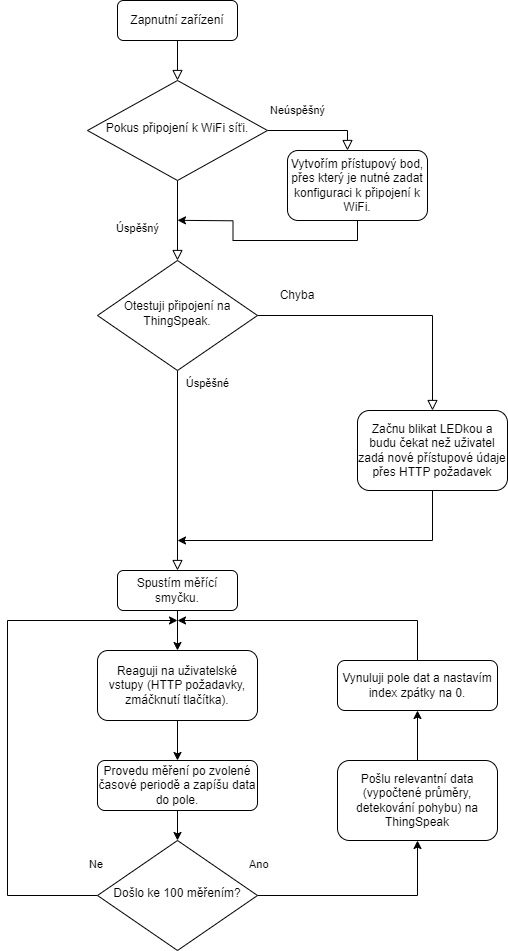

The diagram above was exported from draw.io. Its source (the exported page's mxGraphModel, read from the mxfile embedded in the PNG):
<mxGraphModel dx="1423" dy="1246" grid="1" gridSize="10" guides="1" tooltips="1" connect="1" arrows="1" fold="1" page="1" pageScale="1" pageWidth="827" pageHeight="1169" math="0" shadow="0">
  <root>
    <mxCell id="WIyWlLk6GJQsqaUBKTNV-0" />
    <mxCell id="WIyWlLk6GJQsqaUBKTNV-1" parent="WIyWlLk6GJQsqaUBKTNV-0" />
    <mxCell id="Tcy9y6LRJHT2huuJNAPD-29" value="" style="rounded=0;html=1;jettySize=auto;orthogonalLoop=1;fontSize=11;endArrow=block;endFill=0;endSize=8;strokeWidth=1;shadow=0;labelBackgroundColor=none;edgeStyle=orthogonalEdgeStyle;" edge="1" parent="WIyWlLk6GJQsqaUBKTNV-1" source="Tcy9y6LRJHT2huuJNAPD-30" target="Tcy9y6LRJHT2huuJNAPD-33">
      <mxGeometry relative="1" as="geometry" />
    </mxCell>
    <mxCell id="Tcy9y6LRJHT2huuJNAPD-30" value="Zapnutní zařízení" style="rounded=1;whiteSpace=wrap;html=1;fontSize=12;glass=0;strokeWidth=1;shadow=0;" vertex="1" parent="WIyWlLk6GJQsqaUBKTNV-1">
      <mxGeometry x="250" y="70" width="120" height="40" as="geometry" />
    </mxCell>
    <mxCell id="Tcy9y6LRJHT2huuJNAPD-31" value="Úspěšný" style="rounded=0;html=1;jettySize=auto;orthogonalLoop=1;fontSize=11;endArrow=block;endFill=0;endSize=8;strokeWidth=1;shadow=0;labelBackgroundColor=none;edgeStyle=orthogonalEdgeStyle;" edge="1" parent="WIyWlLk6GJQsqaUBKTNV-1" source="Tcy9y6LRJHT2huuJNAPD-33" target="Tcy9y6LRJHT2huuJNAPD-38">
      <mxGeometry x="0.2" y="-40" relative="1" as="geometry">
        <mxPoint as="offset" />
      </mxGeometry>
    </mxCell>
    <mxCell id="Tcy9y6LRJHT2huuJNAPD-32" value="Neúspěšný" style="edgeStyle=orthogonalEdgeStyle;rounded=0;html=1;jettySize=auto;orthogonalLoop=1;fontSize=11;endArrow=block;endFill=0;endSize=8;strokeWidth=1;shadow=0;labelBackgroundColor=none;" edge="1" parent="WIyWlLk6GJQsqaUBKTNV-1" source="Tcy9y6LRJHT2huuJNAPD-33" target="Tcy9y6LRJHT2huuJNAPD-35">
      <mxGeometry x="-0.4" y="20" relative="1" as="geometry">
        <mxPoint as="offset" />
        <Array as="points">
          <mxPoint x="480" y="200" />
        </Array>
      </mxGeometry>
    </mxCell>
    <mxCell id="Tcy9y6LRJHT2huuJNAPD-33" value="Pokus připojení k WiFi síťi." style="rhombus;whiteSpace=wrap;html=1;shadow=0;fontFamily=Helvetica;fontSize=12;align=center;strokeWidth=1;spacing=6;spacingTop=-4;" vertex="1" parent="WIyWlLk6GJQsqaUBKTNV-1">
      <mxGeometry x="220" y="150" width="180" height="100" as="geometry" />
    </mxCell>
    <mxCell id="Tcy9y6LRJHT2huuJNAPD-34" style="edgeStyle=orthogonalEdgeStyle;rounded=0;orthogonalLoop=1;jettySize=auto;html=1;exitX=0.5;exitY=1;exitDx=0;exitDy=0;" edge="1" parent="WIyWlLk6GJQsqaUBKTNV-1" source="Tcy9y6LRJHT2huuJNAPD-35">
      <mxGeometry relative="1" as="geometry">
        <mxPoint x="310" y="289.80952380952374" as="targetPoint" />
      </mxGeometry>
    </mxCell>
    <mxCell id="Tcy9y6LRJHT2huuJNAPD-35" value="Vytvořím přístupový bod, přes který je nutné zadat konfiguraci k připojení k WiFi." style="rounded=1;whiteSpace=wrap;html=1;fontSize=12;glass=0;strokeWidth=1;shadow=0;" vertex="1" parent="WIyWlLk6GJQsqaUBKTNV-1">
      <mxGeometry x="420" y="220" width="140" height="70" as="geometry" />
    </mxCell>
    <mxCell id="Tcy9y6LRJHT2huuJNAPD-36" value="Úspěšné" style="rounded=0;html=1;jettySize=auto;orthogonalLoop=1;fontSize=11;endArrow=block;endFill=0;endSize=8;strokeWidth=1;shadow=0;labelBackgroundColor=none;edgeStyle=orthogonalEdgeStyle;" edge="1" parent="WIyWlLk6GJQsqaUBKTNV-1" source="Tcy9y6LRJHT2huuJNAPD-38" target="Tcy9y6LRJHT2huuJNAPD-40">
      <mxGeometry x="-0.8667" y="30" relative="1" as="geometry">
        <mxPoint as="offset" />
      </mxGeometry>
    </mxCell>
    <mxCell id="Tcy9y6LRJHT2huuJNAPD-37" value="" style="edgeStyle=orthogonalEdgeStyle;rounded=0;html=1;jettySize=auto;orthogonalLoop=1;fontSize=11;endArrow=block;endFill=0;endSize=8;strokeWidth=1;shadow=0;labelBackgroundColor=none;" edge="1" parent="WIyWlLk6GJQsqaUBKTNV-1" source="Tcy9y6LRJHT2huuJNAPD-38" target="Tcy9y6LRJHT2huuJNAPD-42">
      <mxGeometry y="10" relative="1" as="geometry">
        <mxPoint as="offset" />
      </mxGeometry>
    </mxCell>
    <mxCell id="Tcy9y6LRJHT2huuJNAPD-38" value="Otestuji připojení na ThingSpeak." style="rhombus;whiteSpace=wrap;html=1;shadow=0;fontFamily=Helvetica;fontSize=12;align=center;strokeWidth=1;spacing=6;spacingTop=-4;" vertex="1" parent="WIyWlLk6GJQsqaUBKTNV-1">
      <mxGeometry x="230" y="330" width="160" height="110" as="geometry" />
    </mxCell>
    <mxCell id="Tcy9y6LRJHT2huuJNAPD-39" style="edgeStyle=orthogonalEdgeStyle;rounded=0;orthogonalLoop=1;jettySize=auto;html=1;exitX=0.5;exitY=1;exitDx=0;exitDy=0;entryX=0.5;entryY=0;entryDx=0;entryDy=0;" edge="1" parent="WIyWlLk6GJQsqaUBKTNV-1" source="Tcy9y6LRJHT2huuJNAPD-40" target="Tcy9y6LRJHT2huuJNAPD-47">
      <mxGeometry relative="1" as="geometry" />
    </mxCell>
    <mxCell id="Tcy9y6LRJHT2huuJNAPD-40" value="Spustím měřící smyčku." style="rounded=1;whiteSpace=wrap;html=1;fontSize=12;glass=0;strokeWidth=1;shadow=0;" vertex="1" parent="WIyWlLk6GJQsqaUBKTNV-1">
      <mxGeometry x="250" y="640" width="120" height="40" as="geometry" />
    </mxCell>
    <mxCell id="Tcy9y6LRJHT2huuJNAPD-41" style="edgeStyle=orthogonalEdgeStyle;rounded=0;orthogonalLoop=1;jettySize=auto;html=1;exitX=0.5;exitY=1;exitDx=0;exitDy=0;" edge="1" parent="WIyWlLk6GJQsqaUBKTNV-1" source="Tcy9y6LRJHT2huuJNAPD-42">
      <mxGeometry relative="1" as="geometry">
        <mxPoint x="310" y="610" as="targetPoint" />
        <Array as="points">
          <mxPoint x="565" y="610" />
        </Array>
      </mxGeometry>
    </mxCell>
    <mxCell id="Tcy9y6LRJHT2huuJNAPD-42" value="Začnu blikat LEDkou a budu čekat než uživatel zadá nové přístupové údaje přes HTTP požadavek" style="rounded=1;whiteSpace=wrap;html=1;fontSize=12;glass=0;strokeWidth=1;shadow=0;" vertex="1" parent="WIyWlLk6GJQsqaUBKTNV-1">
      <mxGeometry x="490" y="480" width="150" height="80" as="geometry" />
    </mxCell>
    <mxCell id="Tcy9y6LRJHT2huuJNAPD-43" value="Chyba" style="text;html=1;align=center;verticalAlign=middle;whiteSpace=wrap;rounded=0;" vertex="1" parent="WIyWlLk6GJQsqaUBKTNV-1">
      <mxGeometry x="400" y="350" width="60" height="30" as="geometry" />
    </mxCell>
    <mxCell id="Tcy9y6LRJHT2huuJNAPD-44" style="edgeStyle=orthogonalEdgeStyle;rounded=0;orthogonalLoop=1;jettySize=auto;html=1;exitX=0.5;exitY=1;exitDx=0;exitDy=0;entryX=0.5;entryY=0;entryDx=0;entryDy=0;" edge="1" parent="WIyWlLk6GJQsqaUBKTNV-1" source="Tcy9y6LRJHT2huuJNAPD-45" target="Tcy9y6LRJHT2huuJNAPD-50">
      <mxGeometry relative="1" as="geometry" />
    </mxCell>
    <mxCell id="Tcy9y6LRJHT2huuJNAPD-45" value="Provedu měření po zvolené časové periodě a zapíšu data do pole." style="rounded=1;whiteSpace=wrap;html=1;fontSize=12;glass=0;strokeWidth=1;shadow=0;" vertex="1" parent="WIyWlLk6GJQsqaUBKTNV-1">
      <mxGeometry x="230" y="830" width="160" height="50" as="geometry" />
    </mxCell>
    <mxCell id="Tcy9y6LRJHT2huuJNAPD-46" style="edgeStyle=orthogonalEdgeStyle;rounded=0;orthogonalLoop=1;jettySize=auto;html=1;exitX=0.5;exitY=1;exitDx=0;exitDy=0;entryX=0.5;entryY=0;entryDx=0;entryDy=0;" edge="1" parent="WIyWlLk6GJQsqaUBKTNV-1" source="Tcy9y6LRJHT2huuJNAPD-47" target="Tcy9y6LRJHT2huuJNAPD-45">
      <mxGeometry relative="1" as="geometry" />
    </mxCell>
    <mxCell id="Tcy9y6LRJHT2huuJNAPD-47" value="Reaguji na uživatelské vstupy (HTTP požadavky, zmáčknutí tlačítka)." style="rounded=1;whiteSpace=wrap;html=1;fontSize=12;glass=0;strokeWidth=1;shadow=0;" vertex="1" parent="WIyWlLk6GJQsqaUBKTNV-1">
      <mxGeometry x="230" y="720" width="160" height="70" as="geometry" />
    </mxCell>
    <mxCell id="Tcy9y6LRJHT2huuJNAPD-48" style="edgeStyle=orthogonalEdgeStyle;rounded=0;orthogonalLoop=1;jettySize=auto;html=1;exitX=0;exitY=0.5;exitDx=0;exitDy=0;" edge="1" parent="WIyWlLk6GJQsqaUBKTNV-1" source="Tcy9y6LRJHT2huuJNAPD-50">
      <mxGeometry relative="1" as="geometry">
        <mxPoint x="310" y="690" as="targetPoint" />
        <Array as="points">
          <mxPoint x="140" y="965" />
          <mxPoint x="140" y="690" />
        </Array>
      </mxGeometry>
    </mxCell>
    <mxCell id="Tcy9y6LRJHT2huuJNAPD-49" style="edgeStyle=orthogonalEdgeStyle;rounded=0;orthogonalLoop=1;jettySize=auto;html=1;exitX=1;exitY=0.5;exitDx=0;exitDy=0;entryX=0.5;entryY=1;entryDx=0;entryDy=0;" edge="1" parent="WIyWlLk6GJQsqaUBKTNV-1" source="Tcy9y6LRJHT2huuJNAPD-50" target="Tcy9y6LRJHT2huuJNAPD-54">
      <mxGeometry relative="1" as="geometry" />
    </mxCell>
    <mxCell id="Tcy9y6LRJHT2huuJNAPD-50" value="Došlo ke 100 měřením?" style="rhombus;whiteSpace=wrap;html=1;shadow=0;fontFamily=Helvetica;fontSize=12;align=center;strokeWidth=1;spacing=6;spacingTop=-4;" vertex="1" parent="WIyWlLk6GJQsqaUBKTNV-1">
      <mxGeometry x="230" y="910" width="160" height="110" as="geometry" />
    </mxCell>
    <mxCell id="Tcy9y6LRJHT2huuJNAPD-51" value="&lt;span style=&quot;color: rgb(0, 0, 0); font-family: Helvetica; font-size: 11px; font-style: normal; font-variant-ligatures: normal; font-variant-caps: normal; font-weight: 400; letter-spacing: normal; orphans: 2; text-align: center; text-indent: 0px; text-transform: none; widows: 2; word-spacing: 0px; -webkit-text-stroke-width: 0px; white-space: nowrap; background-color: rgb(251, 251, 251); text-decoration-thickness: initial; text-decoration-style: initial; text-decoration-color: initial; display: inline !important; float: none;&quot;&gt;Ne&lt;/span&gt;" style="text;whiteSpace=wrap;html=1;" vertex="1" parent="WIyWlLk6GJQsqaUBKTNV-1">
      <mxGeometry x="220" y="920" width="80" height="40" as="geometry" />
    </mxCell>
    <mxCell id="Tcy9y6LRJHT2huuJNAPD-52" value="&lt;span style=&quot;color: rgb(0, 0, 0); font-family: Helvetica; font-size: 11px; font-style: normal; font-variant-ligatures: normal; font-variant-caps: normal; font-weight: 400; letter-spacing: normal; orphans: 2; text-align: center; text-indent: 0px; text-transform: none; widows: 2; word-spacing: 0px; -webkit-text-stroke-width: 0px; white-space: nowrap; background-color: rgb(251, 251, 251); text-decoration-thickness: initial; text-decoration-style: initial; text-decoration-color: initial; display: inline !important; float: none;&quot;&gt;Ano&lt;/span&gt;" style="text;whiteSpace=wrap;html=1;" vertex="1" parent="WIyWlLk6GJQsqaUBKTNV-1">
      <mxGeometry x="380" y="920" width="80" height="40" as="geometry" />
    </mxCell>
    <mxCell id="Tcy9y6LRJHT2huuJNAPD-53" style="edgeStyle=orthogonalEdgeStyle;rounded=0;orthogonalLoop=1;jettySize=auto;html=1;exitX=0.5;exitY=0;exitDx=0;exitDy=0;" edge="1" parent="WIyWlLk6GJQsqaUBKTNV-1" source="Tcy9y6LRJHT2huuJNAPD-54" target="Tcy9y6LRJHT2huuJNAPD-56">
      <mxGeometry relative="1" as="geometry" />
    </mxCell>
    <mxCell id="Tcy9y6LRJHT2huuJNAPD-54" value="Pošlu relevantní data (vypočtené průměry, detekování pohybu) na ThingSpeak" style="rounded=1;whiteSpace=wrap;html=1;fontSize=12;glass=0;strokeWidth=1;shadow=0;" vertex="1" parent="WIyWlLk6GJQsqaUBKTNV-1">
      <mxGeometry x="470" y="830" width="160" height="80" as="geometry" />
    </mxCell>
    <mxCell id="Tcy9y6LRJHT2huuJNAPD-55" style="edgeStyle=orthogonalEdgeStyle;rounded=0;orthogonalLoop=1;jettySize=auto;html=1;exitX=0.5;exitY=0;exitDx=0;exitDy=0;" edge="1" parent="WIyWlLk6GJQsqaUBKTNV-1" source="Tcy9y6LRJHT2huuJNAPD-56">
      <mxGeometry relative="1" as="geometry">
        <mxPoint x="310" y="690" as="targetPoint" />
        <Array as="points">
          <mxPoint x="550" y="690" />
        </Array>
      </mxGeometry>
    </mxCell>
    <mxCell id="Tcy9y6LRJHT2huuJNAPD-56" value="Vynuluji pole dat a nastavím index zpátky na 0." style="rounded=1;whiteSpace=wrap;html=1;fontSize=12;glass=0;strokeWidth=1;shadow=0;" vertex="1" parent="WIyWlLk6GJQsqaUBKTNV-1">
      <mxGeometry x="470" y="730" width="160" height="50" as="geometry" />
    </mxCell>
  </root>
</mxGraphModel>